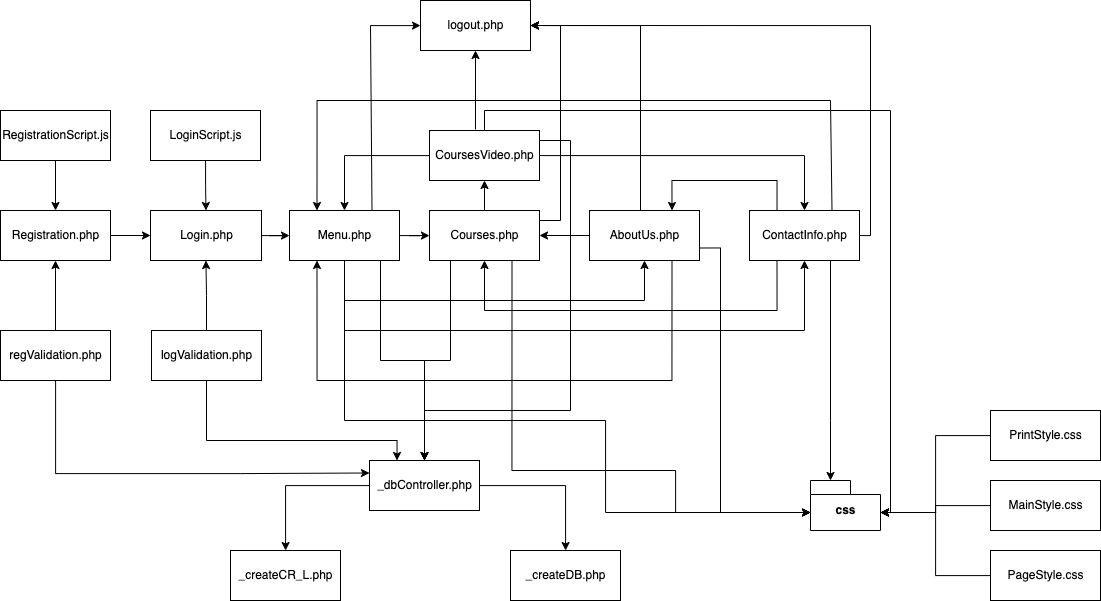

The diagram above was exported from draw.io. Its source (the exported page's mxGraphModel, read from the mxfile embedded in the PNG):
<mxGraphModel dx="2156" dy="1318" grid="1" gridSize="10" guides="1" tooltips="1" connect="1" arrows="1" fold="1" page="1" pageScale="1" pageWidth="827" pageHeight="1169" math="0" shadow="0">
  <root>
    <mxCell id="0" />
    <mxCell id="1" parent="0" />
    <mxCell id="pcwFRoNq4KGOzsDQouCl-44" style="edgeStyle=orthogonalEdgeStyle;rounded=0;orthogonalLoop=1;jettySize=auto;html=1;entryX=0;entryY=0;entryDx=70;entryDy=32;entryPerimeter=0;" edge="1" parent="1" source="pcwFRoNq4KGOzsDQouCl-1" target="pcwFRoNq4KGOzsDQouCl-42">
      <mxGeometry relative="1" as="geometry" />
    </mxCell>
    <mxCell id="pcwFRoNq4KGOzsDQouCl-1" value="MainStyle.css" style="html=1;" vertex="1" parent="1">
      <mxGeometry x="1280" y="764" width="110" height="50" as="geometry" />
    </mxCell>
    <mxCell id="pcwFRoNq4KGOzsDQouCl-45" style="edgeStyle=orthogonalEdgeStyle;rounded=0;orthogonalLoop=1;jettySize=auto;html=1;entryX=0;entryY=0;entryDx=70;entryDy=32;entryPerimeter=0;" edge="1" parent="1" source="pcwFRoNq4KGOzsDQouCl-2" target="pcwFRoNq4KGOzsDQouCl-42">
      <mxGeometry relative="1" as="geometry" />
    </mxCell>
    <mxCell id="pcwFRoNq4KGOzsDQouCl-2" value="PageStyle.css" style="html=1;" vertex="1" parent="1">
      <mxGeometry x="1280" y="834" width="110" height="50" as="geometry" />
    </mxCell>
    <mxCell id="pcwFRoNq4KGOzsDQouCl-43" style="edgeStyle=orthogonalEdgeStyle;rounded=0;orthogonalLoop=1;jettySize=auto;html=1;entryX=0;entryY=0;entryDx=70;entryDy=32;entryPerimeter=0;" edge="1" parent="1" source="pcwFRoNq4KGOzsDQouCl-3" target="pcwFRoNq4KGOzsDQouCl-42">
      <mxGeometry relative="1" as="geometry" />
    </mxCell>
    <mxCell id="pcwFRoNq4KGOzsDQouCl-3" value="PrintStyle.css" style="html=1;" vertex="1" parent="1">
      <mxGeometry x="1280" y="694" width="110" height="50" as="geometry" />
    </mxCell>
    <mxCell id="pcwFRoNq4KGOzsDQouCl-38" style="edgeStyle=orthogonalEdgeStyle;rounded=0;orthogonalLoop=1;jettySize=auto;html=1;entryX=0.5;entryY=1;entryDx=0;entryDy=0;exitX=0.25;exitY=1;exitDx=0;exitDy=0;" edge="1" parent="1" source="pcwFRoNq4KGOzsDQouCl-6" target="pcwFRoNq4KGOzsDQouCl-7">
      <mxGeometry relative="1" as="geometry">
        <Array as="points">
          <mxPoint x="1067" y="594" />
          <mxPoint x="774" y="594" />
        </Array>
      </mxGeometry>
    </mxCell>
    <mxCell id="pcwFRoNq4KGOzsDQouCl-39" style="edgeStyle=orthogonalEdgeStyle;rounded=0;orthogonalLoop=1;jettySize=auto;html=1;entryX=0.25;entryY=0;entryDx=0;entryDy=0;exitX=0.75;exitY=0;exitDx=0;exitDy=0;" edge="1" parent="1" source="pcwFRoNq4KGOzsDQouCl-6" target="pcwFRoNq4KGOzsDQouCl-18">
      <mxGeometry relative="1" as="geometry">
        <Array as="points">
          <mxPoint x="1120" y="494" />
          <mxPoint x="1120" y="384" />
          <mxPoint x="607" y="384" />
        </Array>
      </mxGeometry>
    </mxCell>
    <mxCell id="pcwFRoNq4KGOzsDQouCl-58" style="edgeStyle=orthogonalEdgeStyle;rounded=0;orthogonalLoop=1;jettySize=auto;html=1;entryX=1;entryY=0.5;entryDx=0;entryDy=0;" edge="1" parent="1" source="pcwFRoNq4KGOzsDQouCl-6" target="pcwFRoNq4KGOzsDQouCl-14">
      <mxGeometry relative="1" as="geometry">
        <Array as="points">
          <mxPoint x="1160" y="519" />
          <mxPoint x="1160" y="309" />
        </Array>
      </mxGeometry>
    </mxCell>
    <mxCell id="pcwFRoNq4KGOzsDQouCl-59" style="edgeStyle=orthogonalEdgeStyle;rounded=0;orthogonalLoop=1;jettySize=auto;html=1;entryX=0;entryY=0;entryDx=20;entryDy=0;entryPerimeter=0;" edge="1" parent="1" source="pcwFRoNq4KGOzsDQouCl-6" target="pcwFRoNq4KGOzsDQouCl-42">
      <mxGeometry relative="1" as="geometry">
        <Array as="points">
          <mxPoint x="1120" y="704" />
          <mxPoint x="1120" y="704" />
        </Array>
      </mxGeometry>
    </mxCell>
    <mxCell id="pcwFRoNq4KGOzsDQouCl-6" value="ContactInfo.php" style="html=1;" vertex="1" parent="1">
      <mxGeometry x="1039" y="494" width="110" height="50" as="geometry" />
    </mxCell>
    <mxCell id="pcwFRoNq4KGOzsDQouCl-28" value="" style="edgeStyle=orthogonalEdgeStyle;rounded=0;orthogonalLoop=1;jettySize=auto;html=1;" edge="1" parent="1" source="pcwFRoNq4KGOzsDQouCl-7" target="pcwFRoNq4KGOzsDQouCl-8">
      <mxGeometry relative="1" as="geometry" />
    </mxCell>
    <mxCell id="pcwFRoNq4KGOzsDQouCl-52" style="edgeStyle=orthogonalEdgeStyle;rounded=0;orthogonalLoop=1;jettySize=auto;html=1;entryX=0.5;entryY=0;entryDx=0;entryDy=0;" edge="1" parent="1" source="pcwFRoNq4KGOzsDQouCl-7" target="pcwFRoNq4KGOzsDQouCl-11">
      <mxGeometry relative="1" as="geometry">
        <Array as="points">
          <mxPoint x="740" y="644" />
          <mxPoint x="714" y="644" />
        </Array>
      </mxGeometry>
    </mxCell>
    <mxCell id="pcwFRoNq4KGOzsDQouCl-56" style="edgeStyle=orthogonalEdgeStyle;rounded=0;orthogonalLoop=1;jettySize=auto;html=1;entryX=1;entryY=0.5;entryDx=0;entryDy=0;" edge="1" parent="1" source="pcwFRoNq4KGOzsDQouCl-7" target="pcwFRoNq4KGOzsDQouCl-14">
      <mxGeometry relative="1" as="geometry">
        <Array as="points">
          <mxPoint x="850" y="504" />
          <mxPoint x="850" y="309" />
        </Array>
      </mxGeometry>
    </mxCell>
    <mxCell id="pcwFRoNq4KGOzsDQouCl-61" style="edgeStyle=orthogonalEdgeStyle;rounded=0;orthogonalLoop=1;jettySize=auto;html=1;entryX=0;entryY=0;entryDx=0;entryDy=32;entryPerimeter=0;exitX=0.75;exitY=1;exitDx=0;exitDy=0;" edge="1" parent="1" source="pcwFRoNq4KGOzsDQouCl-7" target="pcwFRoNq4KGOzsDQouCl-42">
      <mxGeometry relative="1" as="geometry">
        <Array as="points">
          <mxPoint x="801" y="754" />
          <mxPoint x="965" y="754" />
          <mxPoint x="965" y="796" />
        </Array>
      </mxGeometry>
    </mxCell>
    <mxCell id="pcwFRoNq4KGOzsDQouCl-7" value="Courses.php" style="html=1;" vertex="1" parent="1">
      <mxGeometry x="719" y="494" width="110" height="50" as="geometry" />
    </mxCell>
    <mxCell id="pcwFRoNq4KGOzsDQouCl-29" style="edgeStyle=orthogonalEdgeStyle;rounded=0;orthogonalLoop=1;jettySize=auto;html=1;entryX=0.5;entryY=0;entryDx=0;entryDy=0;" edge="1" parent="1" source="pcwFRoNq4KGOzsDQouCl-8" target="pcwFRoNq4KGOzsDQouCl-18">
      <mxGeometry relative="1" as="geometry" />
    </mxCell>
    <mxCell id="pcwFRoNq4KGOzsDQouCl-30" style="edgeStyle=orthogonalEdgeStyle;rounded=0;orthogonalLoop=1;jettySize=auto;html=1;exitX=0.75;exitY=1;exitDx=0;exitDy=0;entryX=0.25;entryY=1;entryDx=0;entryDy=0;" edge="1" parent="1" source="pcwFRoNq4KGOzsDQouCl-20" target="pcwFRoNq4KGOzsDQouCl-18">
      <mxGeometry relative="1" as="geometry">
        <mxPoint x="990" y="374" as="targetPoint" />
        <Array as="points">
          <mxPoint x="962" y="664" />
          <mxPoint x="607" y="664" />
        </Array>
      </mxGeometry>
    </mxCell>
    <mxCell id="pcwFRoNq4KGOzsDQouCl-31" style="edgeStyle=orthogonalEdgeStyle;rounded=0;orthogonalLoop=1;jettySize=auto;html=1;" edge="1" parent="1" source="pcwFRoNq4KGOzsDQouCl-8" target="pcwFRoNq4KGOzsDQouCl-6">
      <mxGeometry relative="1" as="geometry" />
    </mxCell>
    <mxCell id="pcwFRoNq4KGOzsDQouCl-53" style="edgeStyle=orthogonalEdgeStyle;rounded=0;orthogonalLoop=1;jettySize=auto;html=1;entryX=0.5;entryY=0;entryDx=0;entryDy=0;" edge="1" parent="1" source="pcwFRoNq4KGOzsDQouCl-8" target="pcwFRoNq4KGOzsDQouCl-11">
      <mxGeometry relative="1" as="geometry">
        <Array as="points">
          <mxPoint x="860" y="424" />
          <mxPoint x="860" y="694" />
          <mxPoint x="714" y="694" />
        </Array>
      </mxGeometry>
    </mxCell>
    <mxCell id="pcwFRoNq4KGOzsDQouCl-55" style="edgeStyle=orthogonalEdgeStyle;rounded=0;orthogonalLoop=1;jettySize=auto;html=1;entryX=0.5;entryY=1;entryDx=0;entryDy=0;exitX=0.418;exitY=-0.02;exitDx=0;exitDy=0;exitPerimeter=0;" edge="1" parent="1" source="pcwFRoNq4KGOzsDQouCl-8" target="pcwFRoNq4KGOzsDQouCl-14">
      <mxGeometry relative="1" as="geometry" />
    </mxCell>
    <mxCell id="pcwFRoNq4KGOzsDQouCl-63" style="edgeStyle=orthogonalEdgeStyle;rounded=0;orthogonalLoop=1;jettySize=auto;html=1;entryX=0;entryY=0;entryDx=70;entryDy=32;entryPerimeter=0;" edge="1" parent="1" source="pcwFRoNq4KGOzsDQouCl-8" target="pcwFRoNq4KGOzsDQouCl-42">
      <mxGeometry relative="1" as="geometry">
        <Array as="points">
          <mxPoint x="774" y="394" />
          <mxPoint x="1180" y="394" />
          <mxPoint x="1180" y="796" />
        </Array>
      </mxGeometry>
    </mxCell>
    <mxCell id="pcwFRoNq4KGOzsDQouCl-8" value="CoursesVideo.php" style="html=1;" vertex="1" parent="1">
      <mxGeometry x="719" y="414" width="110" height="50" as="geometry" />
    </mxCell>
    <mxCell id="pcwFRoNq4KGOzsDQouCl-40" value="" style="edgeStyle=orthogonalEdgeStyle;rounded=0;orthogonalLoop=1;jettySize=auto;html=1;" edge="1" parent="1" source="pcwFRoNq4KGOzsDQouCl-9" target="pcwFRoNq4KGOzsDQouCl-17">
      <mxGeometry relative="1" as="geometry" />
    </mxCell>
    <mxCell id="pcwFRoNq4KGOzsDQouCl-49" style="edgeStyle=orthogonalEdgeStyle;rounded=0;orthogonalLoop=1;jettySize=auto;html=1;entryX=0;entryY=0.25;entryDx=0;entryDy=0;" edge="1" parent="1" source="pcwFRoNq4KGOzsDQouCl-9" target="pcwFRoNq4KGOzsDQouCl-11">
      <mxGeometry relative="1" as="geometry">
        <Array as="points">
          <mxPoint x="345" y="757" />
          <mxPoint x="530" y="757" />
        </Array>
      </mxGeometry>
    </mxCell>
    <mxCell id="pcwFRoNq4KGOzsDQouCl-9" value="regValidation.php" style="html=1;" vertex="1" parent="1">
      <mxGeometry x="290" y="614" width="110" height="50" as="geometry" />
    </mxCell>
    <mxCell id="pcwFRoNq4KGOzsDQouCl-41" value="" style="edgeStyle=orthogonalEdgeStyle;rounded=0;orthogonalLoop=1;jettySize=auto;html=1;" edge="1" parent="1" source="pcwFRoNq4KGOzsDQouCl-10" target="pcwFRoNq4KGOzsDQouCl-19">
      <mxGeometry relative="1" as="geometry" />
    </mxCell>
    <mxCell id="pcwFRoNq4KGOzsDQouCl-50" style="edgeStyle=orthogonalEdgeStyle;rounded=0;orthogonalLoop=1;jettySize=auto;html=1;entryX=0.25;entryY=0;entryDx=0;entryDy=0;" edge="1" parent="1" source="pcwFRoNq4KGOzsDQouCl-10" target="pcwFRoNq4KGOzsDQouCl-11">
      <mxGeometry relative="1" as="geometry">
        <Array as="points">
          <mxPoint x="496" y="724" />
          <mxPoint x="686" y="724" />
        </Array>
      </mxGeometry>
    </mxCell>
    <mxCell id="pcwFRoNq4KGOzsDQouCl-10" value="logValidation.php" style="html=1;" vertex="1" parent="1">
      <mxGeometry x="441" y="614" width="110" height="50" as="geometry" />
    </mxCell>
    <mxCell id="pcwFRoNq4KGOzsDQouCl-46" style="edgeStyle=orthogonalEdgeStyle;rounded=0;orthogonalLoop=1;jettySize=auto;html=1;" edge="1" parent="1" source="pcwFRoNq4KGOzsDQouCl-11" target="pcwFRoNq4KGOzsDQouCl-13">
      <mxGeometry relative="1" as="geometry" />
    </mxCell>
    <mxCell id="pcwFRoNq4KGOzsDQouCl-48" style="edgeStyle=orthogonalEdgeStyle;rounded=0;orthogonalLoop=1;jettySize=auto;html=1;" edge="1" parent="1" source="pcwFRoNq4KGOzsDQouCl-11" target="pcwFRoNq4KGOzsDQouCl-12">
      <mxGeometry relative="1" as="geometry" />
    </mxCell>
    <mxCell id="pcwFRoNq4KGOzsDQouCl-11" value="_dbController.php" style="html=1;" vertex="1" parent="1">
      <mxGeometry x="659" y="744" width="110" height="50" as="geometry" />
    </mxCell>
    <mxCell id="pcwFRoNq4KGOzsDQouCl-12" value="_createDB.php" style="html=1;" vertex="1" parent="1">
      <mxGeometry x="800" y="834" width="110" height="50" as="geometry" />
    </mxCell>
    <mxCell id="pcwFRoNq4KGOzsDQouCl-13" value="_createCR_L.php" style="html=1;" vertex="1" parent="1">
      <mxGeometry x="520" y="834" width="110" height="50" as="geometry" />
    </mxCell>
    <mxCell id="pcwFRoNq4KGOzsDQouCl-14" value="logout.php" style="html=1;" vertex="1" parent="1">
      <mxGeometry x="710" y="284" width="110" height="50" as="geometry" />
    </mxCell>
    <mxCell id="pcwFRoNq4KGOzsDQouCl-34" value="" style="edgeStyle=orthogonalEdgeStyle;rounded=0;orthogonalLoop=1;jettySize=auto;html=1;" edge="1" parent="1" source="pcwFRoNq4KGOzsDQouCl-15" target="pcwFRoNq4KGOzsDQouCl-17">
      <mxGeometry relative="1" as="geometry" />
    </mxCell>
    <mxCell id="pcwFRoNq4KGOzsDQouCl-15" value="RegistrationScript.js" style="html=1;" vertex="1" parent="1">
      <mxGeometry x="290" y="394" width="110" height="50" as="geometry" />
    </mxCell>
    <mxCell id="pcwFRoNq4KGOzsDQouCl-35" value="" style="edgeStyle=orthogonalEdgeStyle;rounded=0;orthogonalLoop=1;jettySize=auto;html=1;" edge="1" parent="1" source="pcwFRoNq4KGOzsDQouCl-16" target="pcwFRoNq4KGOzsDQouCl-19">
      <mxGeometry relative="1" as="geometry" />
    </mxCell>
    <mxCell id="pcwFRoNq4KGOzsDQouCl-16" value="LoginScript.js" style="html=1;" vertex="1" parent="1">
      <mxGeometry x="440" y="394" width="110" height="50" as="geometry" />
    </mxCell>
    <mxCell id="pcwFRoNq4KGOzsDQouCl-23" value="" style="edgeStyle=orthogonalEdgeStyle;rounded=0;orthogonalLoop=1;jettySize=auto;html=1;" edge="1" parent="1" source="pcwFRoNq4KGOzsDQouCl-17" target="pcwFRoNq4KGOzsDQouCl-19">
      <mxGeometry relative="1" as="geometry" />
    </mxCell>
    <mxCell id="pcwFRoNq4KGOzsDQouCl-17" value="Registration.php" style="html=1;" vertex="1" parent="1">
      <mxGeometry x="290" y="494" width="110" height="50" as="geometry" />
    </mxCell>
    <mxCell id="pcwFRoNq4KGOzsDQouCl-25" value="" style="edgeStyle=orthogonalEdgeStyle;rounded=0;orthogonalLoop=1;jettySize=auto;html=1;" edge="1" parent="1" source="pcwFRoNq4KGOzsDQouCl-18" target="pcwFRoNq4KGOzsDQouCl-7">
      <mxGeometry relative="1" as="geometry" />
    </mxCell>
    <mxCell id="pcwFRoNq4KGOzsDQouCl-26" style="edgeStyle=orthogonalEdgeStyle;rounded=0;orthogonalLoop=1;jettySize=auto;html=1;" edge="1" parent="1" source="pcwFRoNq4KGOzsDQouCl-18" target="pcwFRoNq4KGOzsDQouCl-20">
      <mxGeometry relative="1" as="geometry">
        <Array as="points">
          <mxPoint x="634" y="584" />
          <mxPoint x="934" y="584" />
        </Array>
      </mxGeometry>
    </mxCell>
    <mxCell id="pcwFRoNq4KGOzsDQouCl-27" style="edgeStyle=orthogonalEdgeStyle;rounded=0;orthogonalLoop=1;jettySize=auto;html=1;entryX=0.5;entryY=1;entryDx=0;entryDy=0;" edge="1" parent="1" source="pcwFRoNq4KGOzsDQouCl-18" target="pcwFRoNq4KGOzsDQouCl-6">
      <mxGeometry relative="1" as="geometry">
        <Array as="points">
          <mxPoint x="634" y="614" />
          <mxPoint x="1094" y="614" />
        </Array>
      </mxGeometry>
    </mxCell>
    <mxCell id="pcwFRoNq4KGOzsDQouCl-51" style="edgeStyle=orthogonalEdgeStyle;rounded=0;orthogonalLoop=1;jettySize=auto;html=1;entryX=0.5;entryY=0;entryDx=0;entryDy=0;" edge="1" parent="1" source="pcwFRoNq4KGOzsDQouCl-18" target="pcwFRoNq4KGOzsDQouCl-11">
      <mxGeometry relative="1" as="geometry">
        <Array as="points">
          <mxPoint x="670" y="644" />
          <mxPoint x="714" y="644" />
        </Array>
      </mxGeometry>
    </mxCell>
    <mxCell id="pcwFRoNq4KGOzsDQouCl-54" style="edgeStyle=orthogonalEdgeStyle;rounded=0;orthogonalLoop=1;jettySize=auto;html=1;exitX=0.75;exitY=0;exitDx=0;exitDy=0;" edge="1" parent="1" source="pcwFRoNq4KGOzsDQouCl-18" target="pcwFRoNq4KGOzsDQouCl-14">
      <mxGeometry relative="1" as="geometry">
        <Array as="points">
          <mxPoint x="660" y="494" />
          <mxPoint x="660" y="309" />
        </Array>
      </mxGeometry>
    </mxCell>
    <mxCell id="pcwFRoNq4KGOzsDQouCl-62" style="edgeStyle=orthogonalEdgeStyle;rounded=0;orthogonalLoop=1;jettySize=auto;html=1;entryX=0;entryY=0;entryDx=0;entryDy=32;entryPerimeter=0;" edge="1" parent="1" source="pcwFRoNq4KGOzsDQouCl-18" target="pcwFRoNq4KGOzsDQouCl-42">
      <mxGeometry relative="1" as="geometry">
        <Array as="points">
          <mxPoint x="634" y="704" />
          <mxPoint x="895" y="704" />
          <mxPoint x="895" y="796" />
        </Array>
      </mxGeometry>
    </mxCell>
    <mxCell id="pcwFRoNq4KGOzsDQouCl-18" value="Menu.php" style="html=1;" vertex="1" parent="1">
      <mxGeometry x="579" y="494" width="110" height="50" as="geometry" />
    </mxCell>
    <mxCell id="pcwFRoNq4KGOzsDQouCl-24" value="" style="edgeStyle=orthogonalEdgeStyle;rounded=0;orthogonalLoop=1;jettySize=auto;html=1;" edge="1" parent="1" source="pcwFRoNq4KGOzsDQouCl-19" target="pcwFRoNq4KGOzsDQouCl-18">
      <mxGeometry relative="1" as="geometry" />
    </mxCell>
    <mxCell id="pcwFRoNq4KGOzsDQouCl-19" value="Login.php" style="html=1;" vertex="1" parent="1">
      <mxGeometry x="440" y="494" width="111" height="50" as="geometry" />
    </mxCell>
    <mxCell id="pcwFRoNq4KGOzsDQouCl-32" value="" style="edgeStyle=orthogonalEdgeStyle;rounded=0;orthogonalLoop=1;jettySize=auto;html=1;" edge="1" parent="1" source="pcwFRoNq4KGOzsDQouCl-20" target="pcwFRoNq4KGOzsDQouCl-7">
      <mxGeometry relative="1" as="geometry" />
    </mxCell>
    <mxCell id="pcwFRoNq4KGOzsDQouCl-33" value="" style="edgeStyle=orthogonalEdgeStyle;rounded=0;orthogonalLoop=1;jettySize=auto;html=1;entryX=0.75;entryY=0;entryDx=0;entryDy=0;exitX=0.25;exitY=0;exitDx=0;exitDy=0;" edge="1" parent="1" source="pcwFRoNq4KGOzsDQouCl-6" target="pcwFRoNq4KGOzsDQouCl-20">
      <mxGeometry relative="1" as="geometry">
        <Array as="points">
          <mxPoint x="1067" y="464" />
          <mxPoint x="962" y="464" />
        </Array>
      </mxGeometry>
    </mxCell>
    <mxCell id="pcwFRoNq4KGOzsDQouCl-57" style="edgeStyle=orthogonalEdgeStyle;rounded=0;orthogonalLoop=1;jettySize=auto;html=1;entryX=1;entryY=0.5;entryDx=0;entryDy=0;" edge="1" parent="1" source="pcwFRoNq4KGOzsDQouCl-20" target="pcwFRoNq4KGOzsDQouCl-14">
      <mxGeometry relative="1" as="geometry">
        <Array as="points">
          <mxPoint x="930" y="309" />
        </Array>
      </mxGeometry>
    </mxCell>
    <mxCell id="pcwFRoNq4KGOzsDQouCl-60" style="edgeStyle=orthogonalEdgeStyle;rounded=0;orthogonalLoop=1;jettySize=auto;html=1;entryX=0;entryY=0;entryDx=0;entryDy=32;entryPerimeter=0;exitX=1;exitY=0.75;exitDx=0;exitDy=0;" edge="1" parent="1" source="pcwFRoNq4KGOzsDQouCl-20" target="pcwFRoNq4KGOzsDQouCl-42">
      <mxGeometry relative="1" as="geometry">
        <Array as="points">
          <mxPoint x="1010" y="532" />
          <mxPoint x="1010" y="796" />
        </Array>
      </mxGeometry>
    </mxCell>
    <mxCell id="pcwFRoNq4KGOzsDQouCl-20" value="AboutUs.php" style="html=1;" vertex="1" parent="1">
      <mxGeometry x="879" y="494" width="110" height="50" as="geometry" />
    </mxCell>
    <mxCell id="pcwFRoNq4KGOzsDQouCl-42" value="css" style="shape=folder;fontStyle=1;spacingTop=10;tabWidth=40;tabHeight=14;tabPosition=left;html=1;" vertex="1" parent="1">
      <mxGeometry x="1100" y="764" width="70" height="50" as="geometry" />
    </mxCell>
  </root>
</mxGraphModel>